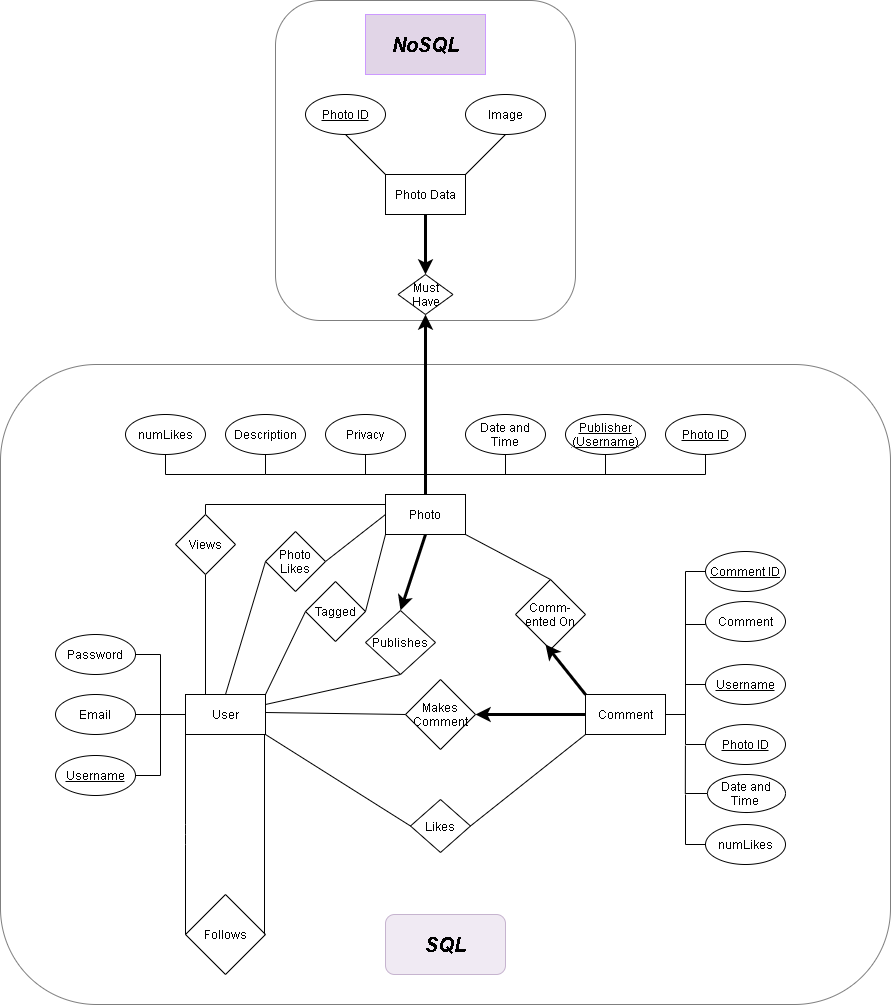

The diagram above was exported from draw.io. Its source (the exported page's mxGraphModel, read from the mxfile embedded in the PNG):
<mxGraphModel dx="3220" dy="2370" grid="1" gridSize="10" guides="1" tooltips="1" connect="1" arrows="1" fold="1" page="1" pageScale="1" pageWidth="850" pageHeight="1100" math="0" shadow="0">
  <root>
    <mxCell id="0" />
    <mxCell id="1" parent="0" />
    <mxCell id="DuaZ1fwDF3qlK8n27_dw-11" style="rounded=0;orthogonalLoop=1;jettySize=auto;html=1;exitX=0.5;exitY=1;exitDx=0;exitDy=0;entryX=0.5;entryY=0;entryDx=0;entryDy=0;endArrow=classic;endFill=1;strokeWidth=3;" parent="1" source="XWYkpEw-hWqAxDudIdDW-1" target="DuaZ1fwDF3qlK8n27_dw-8" edge="1">
      <mxGeometry relative="1" as="geometry">
        <mxPoint x="-46" y="177" as="sourcePoint" />
      </mxGeometry>
    </mxCell>
    <mxCell id="XWYkpEw-hWqAxDudIdDW-1" value="Photo" style="rounded=0;whiteSpace=wrap;html=1;fontStyle=0;" parent="1" vertex="1">
      <mxGeometry x="-120" y="120" width="80" height="40" as="geometry" />
    </mxCell>
    <mxCell id="XWYkpEw-hWqAxDudIdDW-5" style="edgeStyle=orthogonalEdgeStyle;rounded=0;orthogonalLoop=1;jettySize=auto;html=1;exitX=0.5;exitY=1;exitDx=0;exitDy=0;entryX=0.5;entryY=0;entryDx=0;entryDy=0;endArrow=none;endFill=0;fontStyle=0" parent="1" source="XWYkpEw-hWqAxDudIdDW-2" target="XWYkpEw-hWqAxDudIdDW-1" edge="1">
      <mxGeometry relative="1" as="geometry" />
    </mxCell>
    <mxCell id="XWYkpEw-hWqAxDudIdDW-2" value="&lt;span&gt;&lt;u&gt;Photo ID&lt;/u&gt;&lt;/span&gt;" style="ellipse;whiteSpace=wrap;html=1;fontStyle=0" parent="1" vertex="1">
      <mxGeometry x="160" y="40" width="80" height="40" as="geometry" />
    </mxCell>
    <mxCell id="XWYkpEw-hWqAxDudIdDW-13" style="edgeStyle=orthogonalEdgeStyle;rounded=0;orthogonalLoop=1;jettySize=auto;html=1;exitX=0.5;exitY=1;exitDx=0;exitDy=0;entryX=0.5;entryY=0;entryDx=0;entryDy=0;endArrow=none;endFill=0;fontStyle=0" parent="1" source="XWYkpEw-hWqAxDudIdDW-10" target="XWYkpEw-hWqAxDudIdDW-1" edge="1">
      <mxGeometry relative="1" as="geometry" />
    </mxCell>
    <mxCell id="XWYkpEw-hWqAxDudIdDW-10" value="&lt;span&gt;&lt;u&gt;Publisher&lt;br&gt;(Username)&lt;/u&gt;&lt;/span&gt;" style="ellipse;whiteSpace=wrap;html=1;fontStyle=0" parent="1" vertex="1">
      <mxGeometry x="60" y="40" width="80" height="40" as="geometry" />
    </mxCell>
    <mxCell id="XWYkpEw-hWqAxDudIdDW-12" style="edgeStyle=orthogonalEdgeStyle;rounded=0;orthogonalLoop=1;jettySize=auto;html=1;exitX=0.5;exitY=1;exitDx=0;exitDy=0;entryX=0.5;entryY=0;entryDx=0;entryDy=0;endArrow=none;endFill=0;fontStyle=0" parent="1" source="XWYkpEw-hWqAxDudIdDW-11" target="XWYkpEw-hWqAxDudIdDW-1" edge="1">
      <mxGeometry relative="1" as="geometry" />
    </mxCell>
    <mxCell id="XWYkpEw-hWqAxDudIdDW-11" value="Date and Time" style="ellipse;whiteSpace=wrap;html=1;fontStyle=0" parent="1" vertex="1">
      <mxGeometry x="-40" y="40" width="80" height="40" as="geometry" />
    </mxCell>
    <mxCell id="DuaZ1fwDF3qlK8n27_dw-4" style="edgeStyle=orthogonalEdgeStyle;rounded=0;orthogonalLoop=1;jettySize=auto;html=1;exitX=0.25;exitY=0;exitDx=0;exitDy=0;entryX=0.5;entryY=1;entryDx=0;entryDy=0;endArrow=none;endFill=0;" parent="1" source="Zx3L9olfPdf7UmFfMpdU-1" target="DuaZ1fwDF3qlK8n27_dw-1" edge="1">
      <mxGeometry relative="1" as="geometry">
        <mxPoint x="-300" y="200" as="targetPoint" />
      </mxGeometry>
    </mxCell>
    <mxCell id="DuaZ1fwDF3qlK8n27_dw-9" style="rounded=0;orthogonalLoop=1;jettySize=auto;html=1;exitX=1;exitY=0.25;exitDx=0;exitDy=0;entryX=0.5;entryY=1;entryDx=0;entryDy=0;endArrow=none;endFill=0;" parent="1" source="Zx3L9olfPdf7UmFfMpdU-1" target="DuaZ1fwDF3qlK8n27_dw-8" edge="1">
      <mxGeometry relative="1" as="geometry" />
    </mxCell>
    <mxCell id="Zx3L9olfPdf7UmFfMpdU-1" value="User" style="rounded=0;whiteSpace=wrap;html=1;fontStyle=0" parent="1" vertex="1">
      <mxGeometry x="-320" y="320" width="80" height="40" as="geometry" />
    </mxCell>
    <mxCell id="Zx3L9olfPdf7UmFfMpdU-9" style="edgeStyle=orthogonalEdgeStyle;rounded=0;orthogonalLoop=1;jettySize=auto;html=1;exitX=1;exitY=0.5;exitDx=0;exitDy=0;entryX=0;entryY=0.5;entryDx=0;entryDy=0;endArrow=none;endFill=0;fontStyle=0" parent="1" source="Zx3L9olfPdf7UmFfMpdU-3" target="Zx3L9olfPdf7UmFfMpdU-1" edge="1">
      <mxGeometry relative="1" as="geometry" />
    </mxCell>
    <mxCell id="Zx3L9olfPdf7UmFfMpdU-3" value="&lt;span&gt;&lt;u&gt;Username&lt;/u&gt;&lt;/span&gt;" style="ellipse;whiteSpace=wrap;html=1;fontStyle=0" parent="1" vertex="1">
      <mxGeometry x="-450" y="381" width="80" height="40" as="geometry" />
    </mxCell>
    <mxCell id="yB3P6nQQ03eAgZlNgBlA-1" style="edgeStyle=orthogonalEdgeStyle;rounded=0;orthogonalLoop=1;jettySize=auto;html=1;exitX=1;exitY=0.5;exitDx=0;exitDy=0;entryX=0;entryY=0.5;entryDx=0;entryDy=0;endArrow=none;endFill=0;fontStyle=0" parent="1" source="Zx3L9olfPdf7UmFfMpdU-5" target="Zx3L9olfPdf7UmFfMpdU-1" edge="1">
      <mxGeometry relative="1" as="geometry" />
    </mxCell>
    <mxCell id="Zx3L9olfPdf7UmFfMpdU-5" value="Password" style="ellipse;whiteSpace=wrap;html=1;fontStyle=0" parent="1" vertex="1">
      <mxGeometry x="-450" y="260" width="80" height="40" as="geometry" />
    </mxCell>
    <mxCell id="Zx3L9olfPdf7UmFfMpdU-12" style="edgeStyle=orthogonalEdgeStyle;rounded=0;orthogonalLoop=1;jettySize=auto;html=1;exitX=1;exitY=0.5;exitDx=0;exitDy=0;endArrow=none;endFill=0;fontStyle=0" parent="1" source="Zx3L9olfPdf7UmFfMpdU-6" target="Zx3L9olfPdf7UmFfMpdU-1" edge="1">
      <mxGeometry relative="1" as="geometry" />
    </mxCell>
    <mxCell id="Zx3L9olfPdf7UmFfMpdU-6" value="Email" style="ellipse;whiteSpace=wrap;html=1;fontStyle=0" parent="1" vertex="1">
      <mxGeometry x="-450" y="320" width="80" height="40" as="geometry" />
    </mxCell>
    <mxCell id="Zx3L9olfPdf7UmFfMpdU-18" style="edgeStyle=orthogonalEdgeStyle;rounded=0;orthogonalLoop=1;jettySize=auto;html=1;exitX=0.5;exitY=1;exitDx=0;exitDy=0;entryX=0.5;entryY=0;entryDx=0;entryDy=0;endArrow=none;endFill=0;fontStyle=0" parent="1" source="Zx3L9olfPdf7UmFfMpdU-17" target="XWYkpEw-hWqAxDudIdDW-1" edge="1">
      <mxGeometry relative="1" as="geometry" />
    </mxCell>
    <mxCell id="Zx3L9olfPdf7UmFfMpdU-17" value="Privacy" style="ellipse;whiteSpace=wrap;html=1;fontStyle=0" parent="1" vertex="1">
      <mxGeometry x="-180" y="40" width="80" height="40" as="geometry" />
    </mxCell>
    <mxCell id="Zx3L9olfPdf7UmFfMpdU-20" style="edgeStyle=orthogonalEdgeStyle;rounded=0;orthogonalLoop=1;jettySize=auto;html=1;exitX=0.5;exitY=1;exitDx=0;exitDy=0;entryX=0.5;entryY=0;entryDx=0;entryDy=0;endArrow=none;endFill=0;fontStyle=0" parent="1" source="Zx3L9olfPdf7UmFfMpdU-19" target="XWYkpEw-hWqAxDudIdDW-1" edge="1">
      <mxGeometry relative="1" as="geometry" />
    </mxCell>
    <mxCell id="Zx3L9olfPdf7UmFfMpdU-19" value="Description" style="ellipse;whiteSpace=wrap;html=1;fontStyle=0" parent="1" vertex="1">
      <mxGeometry x="-280" y="40" width="80" height="40" as="geometry" />
    </mxCell>
    <mxCell id="Zx3L9olfPdf7UmFfMpdU-21" value="Comment" style="rounded=0;whiteSpace=wrap;html=1;fontStyle=0" parent="1" vertex="1">
      <mxGeometry x="80" y="320" width="80" height="40" as="geometry" />
    </mxCell>
    <mxCell id="Zx3L9olfPdf7UmFfMpdU-27" style="edgeStyle=orthogonalEdgeStyle;rounded=0;orthogonalLoop=1;jettySize=auto;html=1;exitX=0;exitY=0.5;exitDx=0;exitDy=0;endArrow=none;endFill=0;fontStyle=0" parent="1" source="Zx3L9olfPdf7UmFfMpdU-22" target="Zx3L9olfPdf7UmFfMpdU-21" edge="1">
      <mxGeometry relative="1" as="geometry" />
    </mxCell>
    <mxCell id="Zx3L9olfPdf7UmFfMpdU-22" value="&lt;span&gt;&lt;u&gt;Username&lt;/u&gt;&lt;/span&gt;" style="ellipse;whiteSpace=wrap;html=1;fontStyle=0" parent="1" vertex="1">
      <mxGeometry x="200" y="290" width="80" height="40" as="geometry" />
    </mxCell>
    <mxCell id="Zx3L9olfPdf7UmFfMpdU-28" style="edgeStyle=orthogonalEdgeStyle;rounded=0;orthogonalLoop=1;jettySize=auto;html=1;exitX=0;exitY=0.5;exitDx=0;exitDy=0;entryX=1;entryY=0.5;entryDx=0;entryDy=0;endArrow=none;endFill=0;fontStyle=0" parent="1" source="Zx3L9olfPdf7UmFfMpdU-23" target="Zx3L9olfPdf7UmFfMpdU-21" edge="1">
      <mxGeometry relative="1" as="geometry" />
    </mxCell>
    <mxCell id="Zx3L9olfPdf7UmFfMpdU-23" value="&lt;span&gt;&lt;u&gt;Photo ID&lt;/u&gt;&lt;/span&gt;" style="ellipse;whiteSpace=wrap;html=1;fontStyle=0" parent="1" vertex="1">
      <mxGeometry x="200" y="350" width="80" height="40" as="geometry" />
    </mxCell>
    <mxCell id="Zx3L9olfPdf7UmFfMpdU-26" style="edgeStyle=orthogonalEdgeStyle;rounded=0;orthogonalLoop=1;jettySize=auto;html=1;exitX=0;exitY=0.5;exitDx=0;exitDy=0;entryX=1;entryY=0.5;entryDx=0;entryDy=0;endArrow=none;endFill=0;fontStyle=0" parent="1" source="2CKUIBTo2SPMCG4A3Hy1-2" target="Zx3L9olfPdf7UmFfMpdU-21" edge="1">
      <mxGeometry relative="1" as="geometry">
        <mxPoint x="200" y="250" as="sourcePoint" />
        <Array as="points">
          <mxPoint x="180" y="250" />
          <mxPoint x="180" y="340" />
        </Array>
      </mxGeometry>
    </mxCell>
    <mxCell id="AqLazoEwkGUz-CsPanRz-1" value="Follows" style="rhombus;whiteSpace=wrap;html=1;fontStyle=0" parent="1" vertex="1">
      <mxGeometry x="-320" y="520" width="80" height="80" as="geometry" />
    </mxCell>
    <mxCell id="AqLazoEwkGUz-CsPanRz-5" value="" style="endArrow=none;html=1;entryX=0;entryY=1;entryDx=0;entryDy=0;exitX=0;exitY=0.5;exitDx=0;exitDy=0;fontStyle=0" parent="1" source="AqLazoEwkGUz-CsPanRz-1" target="Zx3L9olfPdf7UmFfMpdU-1" edge="1">
      <mxGeometry width="50" height="50" relative="1" as="geometry">
        <mxPoint x="-340" y="410" as="sourcePoint" />
        <mxPoint x="-290" y="360" as="targetPoint" />
        <Array as="points">
          <mxPoint x="-320" y="460" />
        </Array>
      </mxGeometry>
    </mxCell>
    <mxCell id="AqLazoEwkGUz-CsPanRz-6" value="" style="endArrow=none;html=1;entryX=0;entryY=1;entryDx=0;entryDy=0;exitX=0;exitY=0.5;exitDx=0;exitDy=0;fontStyle=0" parent="1" edge="1">
      <mxGeometry width="50" height="50" relative="1" as="geometry">
        <mxPoint x="-241" y="560" as="sourcePoint" />
        <mxPoint x="-241" y="360" as="targetPoint" />
      </mxGeometry>
    </mxCell>
    <mxCell id="AqLazoEwkGUz-CsPanRz-8" value="Tagged" style="rhombus;whiteSpace=wrap;html=1;fontStyle=0" parent="1" vertex="1">
      <mxGeometry x="-200" y="207" width="60" height="60" as="geometry" />
    </mxCell>
    <mxCell id="AqLazoEwkGUz-CsPanRz-9" value="" style="endArrow=none;html=1;exitX=1;exitY=0;exitDx=0;exitDy=0;strokeWidth=1;endFill=0;fontStyle=0;entryX=0;entryY=0.5;entryDx=0;entryDy=0;" parent="1" source="Zx3L9olfPdf7UmFfMpdU-1" target="AqLazoEwkGUz-CsPanRz-8" edge="1">
      <mxGeometry width="50" height="50" relative="1" as="geometry">
        <mxPoint x="-170" y="245" as="sourcePoint" />
        <mxPoint x="-173" y="245" as="targetPoint" />
        <Array as="points" />
      </mxGeometry>
    </mxCell>
    <mxCell id="AqLazoEwkGUz-CsPanRz-10" value="" style="endArrow=none;html=1;exitX=0;exitY=1;exitDx=0;exitDy=0;strokeWidth=1;endFill=0;fontStyle=0;entryX=1;entryY=0.5;entryDx=0;entryDy=0;" parent="1" source="XWYkpEw-hWqAxDudIdDW-1" target="AqLazoEwkGUz-CsPanRz-8" edge="1">
      <mxGeometry width="50" height="50" relative="1" as="geometry">
        <mxPoint x="-20" y="260" as="sourcePoint" />
        <mxPoint x="-20" y="150" as="targetPoint" />
      </mxGeometry>
    </mxCell>
    <mxCell id="AqLazoEwkGUz-CsPanRz-11" value="Likes&lt;br&gt;" style="rhombus;whiteSpace=wrap;html=1;fontStyle=0" parent="1" vertex="1">
      <mxGeometry x="-95" y="425" width="60" height="53" as="geometry" />
    </mxCell>
    <mxCell id="AqLazoEwkGUz-CsPanRz-12" value="Comm-&lt;br&gt;ented On" style="rhombus;whiteSpace=wrap;html=1;fontStyle=0" parent="1" vertex="1">
      <mxGeometry x="10" y="205" width="70" height="70" as="geometry" />
    </mxCell>
    <mxCell id="AqLazoEwkGUz-CsPanRz-14" value="" style="endArrow=none;html=1;strokeWidth=1;exitX=0.5;exitY=0;exitDx=0;exitDy=0;entryX=1;entryY=1;entryDx=0;entryDy=0;fontStyle=0" parent="1" source="AqLazoEwkGUz-CsPanRz-12" target="XWYkpEw-hWqAxDudIdDW-1" edge="1">
      <mxGeometry width="50" height="50" relative="1" as="geometry">
        <mxPoint x="-40" y="200" as="sourcePoint" />
        <mxPoint x="10" y="150" as="targetPoint" />
      </mxGeometry>
    </mxCell>
    <mxCell id="mpyttkUrI1OAKFw3GWGS-1" value="" style="edgeStyle=orthogonalEdgeStyle;rounded=0;orthogonalLoop=1;jettySize=auto;html=1;endArrow=none;endFill=0;fontStyle=0" parent="1" target="Zx3L9olfPdf7UmFfMpdU-21" edge="1">
      <mxGeometry relative="1" as="geometry">
        <mxPoint x="-20" y="340" as="sourcePoint" />
      </mxGeometry>
    </mxCell>
    <mxCell id="AqLazoEwkGUz-CsPanRz-15" value="Makes Comment" style="rhombus;whiteSpace=wrap;html=1;fontStyle=0" parent="1" vertex="1">
      <mxGeometry x="-100" y="305" width="70" height="70" as="geometry" />
    </mxCell>
    <mxCell id="AqLazoEwkGUz-CsPanRz-16" value="" style="endArrow=none;html=1;strokeWidth=1;fontStyle=0" parent="1" edge="1">
      <mxGeometry width="50" height="50" relative="1" as="geometry">
        <mxPoint x="-240" y="338" as="sourcePoint" />
        <mxPoint x="-100" y="340" as="targetPoint" />
      </mxGeometry>
    </mxCell>
    <mxCell id="AqLazoEwkGUz-CsPanRz-17" value="" style="endArrow=classic;html=1;strokeWidth=3;entryX=1;entryY=0.5;entryDx=0;entryDy=0;endFill=1;fontStyle=0" parent="1" target="AqLazoEwkGUz-CsPanRz-15" edge="1">
      <mxGeometry width="50" height="50" relative="1" as="geometry">
        <mxPoint x="80" y="340" as="sourcePoint" />
        <mxPoint x="-100" y="300" as="targetPoint" />
      </mxGeometry>
    </mxCell>
    <mxCell id="AqLazoEwkGUz-CsPanRz-18" value="" style="endArrow=classic;html=1;strokeWidth=3;exitX=0;exitY=0;exitDx=0;exitDy=0;endFill=1;fontStyle=0;entryX=0.429;entryY=0.929;entryDx=0;entryDy=0;entryPerimeter=0;" parent="1" source="Zx3L9olfPdf7UmFfMpdU-21" target="AqLazoEwkGUz-CsPanRz-12" edge="1">
      <mxGeometry width="50" height="50" relative="1" as="geometry">
        <mxPoint x="60" y="310" as="sourcePoint" />
        <mxPoint x="45" y="270" as="targetPoint" />
      </mxGeometry>
    </mxCell>
    <mxCell id="AqLazoEwkGUz-CsPanRz-20" value="" style="endArrow=none;html=1;strokeWidth=1;entryX=0;entryY=0.5;entryDx=0;entryDy=0;exitX=1;exitY=0.5;exitDx=0;exitDy=0;fontStyle=0" parent="1" source="AqLazoEwkGUz-CsPanRz-7" target="XWYkpEw-hWqAxDudIdDW-1" edge="1">
      <mxGeometry width="50" height="50" relative="1" as="geometry">
        <mxPoint x="-220" y="160" as="sourcePoint" />
        <mxPoint x="-170" y="110" as="targetPoint" />
      </mxGeometry>
    </mxCell>
    <mxCell id="AqLazoEwkGUz-CsPanRz-7" value="Photo&lt;br&gt;Likes" style="rhombus;whiteSpace=wrap;html=1;fontStyle=0" parent="1" vertex="1">
      <mxGeometry x="-240" y="157" width="60" height="60" as="geometry" />
    </mxCell>
    <mxCell id="AqLazoEwkGUz-CsPanRz-21" value="" style="endArrow=none;html=1;strokeWidth=1;exitX=0.5;exitY=0;exitDx=0;exitDy=0;fontStyle=0;entryX=0;entryY=0.5;entryDx=0;entryDy=0;" parent="1" source="Zx3L9olfPdf7UmFfMpdU-1" target="AqLazoEwkGUz-CsPanRz-7" edge="1">
      <mxGeometry width="50" height="50" relative="1" as="geometry">
        <mxPoint x="-280" y="320" as="sourcePoint" />
        <mxPoint x="-250" y="190" as="targetPoint" />
      </mxGeometry>
    </mxCell>
    <mxCell id="AqLazoEwkGUz-CsPanRz-22" value="" style="endArrow=none;html=1;strokeWidth=1;exitX=1;exitY=1;exitDx=0;exitDy=0;entryX=0;entryY=0.5;entryDx=0;entryDy=0;fontStyle=0" parent="1" source="Zx3L9olfPdf7UmFfMpdU-1" target="AqLazoEwkGUz-CsPanRz-11" edge="1">
      <mxGeometry width="50" height="50" relative="1" as="geometry">
        <mxPoint x="-190" y="463" as="sourcePoint" />
        <mxPoint x="-158" y="375" as="targetPoint" />
      </mxGeometry>
    </mxCell>
    <mxCell id="AqLazoEwkGUz-CsPanRz-23" value="" style="endArrow=none;html=1;strokeWidth=1;exitX=1;exitY=0.5;exitDx=0;exitDy=0;entryX=0;entryY=1;entryDx=0;entryDy=0;fontStyle=0" parent="1" source="AqLazoEwkGUz-CsPanRz-11" target="Zx3L9olfPdf7UmFfMpdU-21" edge="1">
      <mxGeometry width="50" height="50" relative="1" as="geometry">
        <mxPoint x="-40" y="380" as="sourcePoint" />
        <mxPoint x="100" y="480" as="targetPoint" />
      </mxGeometry>
    </mxCell>
    <mxCell id="mpyttkUrI1OAKFw3GWGS-2" value="Photo Data" style="rounded=0;whiteSpace=wrap;html=1;fontStyle=0" parent="1" vertex="1">
      <mxGeometry x="-120" y="-200" width="80" height="40" as="geometry" />
    </mxCell>
    <mxCell id="mpyttkUrI1OAKFw3GWGS-3" value="Must Have" style="rhombus;whiteSpace=wrap;html=1;fontStyle=0" parent="1" vertex="1">
      <mxGeometry x="-107.5" y="-100" width="55" height="40" as="geometry" />
    </mxCell>
    <mxCell id="mpyttkUrI1OAKFw3GWGS-4" value="&lt;span&gt;&lt;u&gt;Photo ID&lt;/u&gt;&lt;/span&gt;" style="ellipse;whiteSpace=wrap;html=1;fontStyle=0" parent="1" vertex="1">
      <mxGeometry x="-200" y="-280" width="80" height="40" as="geometry" />
    </mxCell>
    <mxCell id="mpyttkUrI1OAKFw3GWGS-6" value="" style="endArrow=none;html=1;entryX=0.5;entryY=1;entryDx=0;entryDy=0;exitX=0;exitY=0;exitDx=0;exitDy=0;" parent="1" source="mpyttkUrI1OAKFw3GWGS-2" target="mpyttkUrI1OAKFw3GWGS-4" edge="1">
      <mxGeometry width="50" height="50" relative="1" as="geometry">
        <mxPoint x="-80" y="-80" as="sourcePoint" />
        <mxPoint x="-30" y="-130" as="targetPoint" />
      </mxGeometry>
    </mxCell>
    <mxCell id="mpyttkUrI1OAKFw3GWGS-7" value="" style="endArrow=classic;html=1;entryX=0.5;entryY=0;entryDx=0;entryDy=0;endFill=1;exitX=0.5;exitY=1;exitDx=0;exitDy=0;strokeWidth=3;" parent="1" source="mpyttkUrI1OAKFw3GWGS-2" target="mpyttkUrI1OAKFw3GWGS-3" edge="1">
      <mxGeometry width="50" height="50" relative="1" as="geometry">
        <mxPoint x="-80" y="-100" as="sourcePoint" />
        <mxPoint x="-30" y="-130" as="targetPoint" />
      </mxGeometry>
    </mxCell>
    <mxCell id="mpyttkUrI1OAKFw3GWGS-8" value="" style="endArrow=classic;html=1;endFill=1;strokeWidth=3;entryX=0.5;entryY=1;entryDx=0;entryDy=0;exitX=0.5;exitY=0;exitDx=0;exitDy=0;" parent="1" source="XWYkpEw-hWqAxDudIdDW-1" target="mpyttkUrI1OAKFw3GWGS-3" edge="1">
      <mxGeometry width="50" height="50" relative="1" as="geometry">
        <mxPoint x="-80" y="110" as="sourcePoint" />
        <mxPoint x="-80" y="120" as="targetPoint" />
      </mxGeometry>
    </mxCell>
    <mxCell id="mpyttkUrI1OAKFw3GWGS-9" value="Image" style="ellipse;whiteSpace=wrap;html=1;fontStyle=0" parent="1" vertex="1">
      <mxGeometry x="-40" y="-280" width="80" height="40" as="geometry" />
    </mxCell>
    <mxCell id="mpyttkUrI1OAKFw3GWGS-10" value="" style="endArrow=none;html=1;entryX=0.5;entryY=1;entryDx=0;entryDy=0;exitX=0;exitY=0;exitDx=0;exitDy=0;" parent="1" target="mpyttkUrI1OAKFw3GWGS-9" edge="1">
      <mxGeometry width="50" height="50" relative="1" as="geometry">
        <mxPoint x="-40" y="-200" as="sourcePoint" />
        <mxPoint x="-80" y="-240" as="targetPoint" />
      </mxGeometry>
    </mxCell>
    <mxCell id="mpyttkUrI1OAKFw3GWGS-13" value="" style="rounded=1;whiteSpace=wrap;html=1;fillColor=none;opacity=50;" parent="1" vertex="1">
      <mxGeometry x="-230" y="-374" width="300" height="320" as="geometry" />
    </mxCell>
    <mxCell id="AqLazoEwkGUz-CsPanRz-25" value="&lt;font style=&quot;font-size: 20px&quot;&gt;NoSQL&lt;/font&gt;" style="rounded=0;whiteSpace=wrap;html=1;fontStyle=3;strokeColor=#CC99FF;fillColor=#E1D5E7;" parent="1" vertex="1">
      <mxGeometry x="-140" y="-360" width="120" height="60" as="geometry" />
    </mxCell>
    <mxCell id="mpyttkUrI1OAKFw3GWGS-14" value="" style="rounded=1;whiteSpace=wrap;html=1;fillColor=none;opacity=50;" parent="1" vertex="1">
      <mxGeometry x="-505" y="-10" width="890" height="640" as="geometry" />
    </mxCell>
    <mxCell id="mpyttkUrI1OAKFw3GWGS-16" value="&lt;font style=&quot;font-size: 20px&quot;&gt;SQL&lt;/font&gt;" style="rounded=1;whiteSpace=wrap;html=1;fillColor=#e1d5e7;opacity=50;fontStyle=3;strokeColor=#9673a6;" parent="1" vertex="1">
      <mxGeometry x="-120" y="540" width="120" height="60" as="geometry" />
    </mxCell>
    <mxCell id="DuaZ1fwDF3qlK8n27_dw-5" style="edgeStyle=orthogonalEdgeStyle;rounded=0;orthogonalLoop=1;jettySize=auto;html=1;exitX=0.5;exitY=0;exitDx=0;exitDy=0;entryX=0;entryY=0.25;entryDx=0;entryDy=0;endArrow=none;endFill=0;" parent="1" source="DuaZ1fwDF3qlK8n27_dw-1" target="XWYkpEw-hWqAxDudIdDW-1" edge="1">
      <mxGeometry relative="1" as="geometry">
        <Array as="points">
          <mxPoint x="-300" y="130" />
        </Array>
      </mxGeometry>
    </mxCell>
    <mxCell id="DuaZ1fwDF3qlK8n27_dw-1" value="Views" style="rhombus;whiteSpace=wrap;html=1;" parent="1" vertex="1">
      <mxGeometry x="-330" y="140" width="60" height="60" as="geometry" />
    </mxCell>
    <mxCell id="DuaZ1fwDF3qlK8n27_dw-7" style="edgeStyle=orthogonalEdgeStyle;rounded=0;orthogonalLoop=1;jettySize=auto;html=1;exitX=0;exitY=0.5;exitDx=0;exitDy=0;endArrow=none;endFill=0;" parent="1" source="DuaZ1fwDF3qlK8n27_dw-6" edge="1">
      <mxGeometry relative="1" as="geometry">
        <mxPoint x="179.9411764705883" y="371.0588235294117" as="targetPoint" />
      </mxGeometry>
    </mxCell>
    <mxCell id="DuaZ1fwDF3qlK8n27_dw-6" value="Date and Time&amp;nbsp;" style="ellipse;whiteSpace=wrap;html=1;" parent="1" vertex="1">
      <mxGeometry x="202" y="400" width="78" height="38" as="geometry" />
    </mxCell>
    <mxCell id="DuaZ1fwDF3qlK8n27_dw-8" value="Publishes" style="rhombus;whiteSpace=wrap;html=1;" parent="1" vertex="1">
      <mxGeometry x="-140" y="236" width="70" height="64" as="geometry" />
    </mxCell>
    <mxCell id="2CKUIBTo2SPMCG4A3Hy1-2" value="Comment" style="ellipse;whiteSpace=wrap;html=1;fontStyle=0" parent="1" vertex="1">
      <mxGeometry x="200" y="227" width="80" height="40" as="geometry" />
    </mxCell>
    <mxCell id="2CKUIBTo2SPMCG4A3Hy1-7" style="edgeStyle=orthogonalEdgeStyle;rounded=0;orthogonalLoop=1;jettySize=auto;html=1;exitX=0;exitY=0.5;exitDx=0;exitDy=0;endArrow=none;endFill=0;" parent="1" source="2CKUIBTo2SPMCG4A3Hy1-5" edge="1">
      <mxGeometry relative="1" as="geometry">
        <mxPoint x="180" y="263" as="targetPoint" />
      </mxGeometry>
    </mxCell>
    <mxCell id="2CKUIBTo2SPMCG4A3Hy1-5" value="&lt;u&gt;Comment ID&lt;/u&gt;" style="ellipse;whiteSpace=wrap;html=1;fontStyle=0" parent="1" vertex="1">
      <mxGeometry x="200" y="177" width="80" height="40" as="geometry" />
    </mxCell>
    <mxCell id="2oh4pvkNBd2SdNpkhIbW-4" style="edgeStyle=orthogonalEdgeStyle;rounded=0;orthogonalLoop=1;jettySize=auto;html=1;exitX=0;exitY=0.5;exitDx=0;exitDy=0;endArrow=none;endFill=0;" edge="1" parent="1" source="2oh4pvkNBd2SdNpkhIbW-1">
      <mxGeometry relative="1" as="geometry">
        <mxPoint x="180" y="420" as="targetPoint" />
      </mxGeometry>
    </mxCell>
    <mxCell id="2oh4pvkNBd2SdNpkhIbW-1" value="numLikes" style="ellipse;whiteSpace=wrap;html=1;" vertex="1" parent="1">
      <mxGeometry x="200" y="450" width="80" height="40" as="geometry" />
    </mxCell>
    <mxCell id="2oh4pvkNBd2SdNpkhIbW-3" style="rounded=0;orthogonalLoop=1;jettySize=auto;html=1;exitX=0.5;exitY=1;exitDx=0;exitDy=0;edgeStyle=orthogonalEdgeStyle;endArrow=none;endFill=0;" edge="1" parent="1" source="2oh4pvkNBd2SdNpkhIbW-2">
      <mxGeometry relative="1" as="geometry">
        <mxPoint x="-240" y="100" as="targetPoint" />
        <Array as="points">
          <mxPoint x="-340" y="100" />
        </Array>
      </mxGeometry>
    </mxCell>
    <mxCell id="2oh4pvkNBd2SdNpkhIbW-2" value="numLikes" style="ellipse;whiteSpace=wrap;html=1;" vertex="1" parent="1">
      <mxGeometry x="-380" y="40" width="80" height="40" as="geometry" />
    </mxCell>
  </root>
</mxGraphModel>